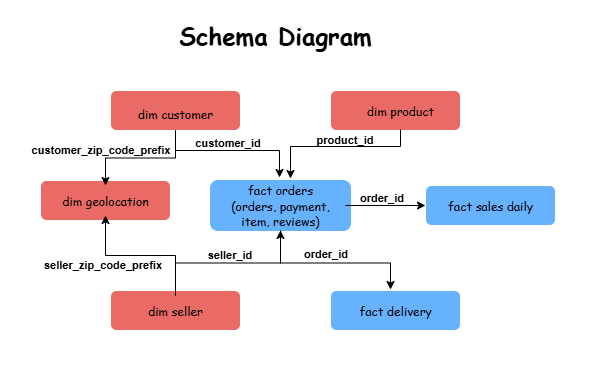

The diagram above was exported from draw.io. Its source (the exported page's mxGraphModel, read from the mxfile embedded in the PNG):
<mxGraphModel dx="677" dy="541" grid="1" gridSize="10" guides="1" tooltips="1" connect="1" arrows="1" fold="1" page="1" pageScale="1" pageWidth="850" pageHeight="1100" math="0" shadow="0">
  <root>
    <mxCell id="0" />
    <mxCell id="1" parent="0" />
    <mxCell id="v-d76t0rs6R1ah5d3Djn-1" value="&lt;span style=&quot;color: rgba(0, 0, 0, 0); font-family: monospace; font-size: 0px; text-align: start; text-wrap-mode: nowrap;&quot;&gt;%3CmxGraphModel%3E%3Croot%3E%3CmxCell%20id%3D%220%22%2F%3E%3CmxCell%20id%3D%221%22%20parent%3D%220%22%2F%3E%3CmxCell%20id%3D%222%22%20value%3D%22customer_id%22%20style%3D%22edgeLabel%3Bhtml%3D1%3Balign%3Dcenter%3BverticalAlign%3Dbottom%3Bresizable%3D0%3Bpoints%3D%5B%5D%3BfillColor%3Dlight-dark(%23FFFFFF%2C%23FFFFFF)%3BstrokeColor%3Dlight-dark(%23000000%2C%23000000)%3BlabelBackgroundColor%3Dnone%3BfontColor%3Dlight-dark(%23000000%2C%23000000)%3BfontStyle%3D1%22%20vertex%3D%221%22%20connectable%3D%220%22%20parent%3D%221%22%3E%3CmxGeometry%20x%3D%22266%22%20y%3D%22160%22%20as%3D%22geometry%22%2F%3E%3C%2FmxCell%3E%3C%2Froot%3E%3C%2FmxGraphModel%3E&lt;/span&gt;" style="rounded=0;whiteSpace=wrap;html=1;fillColor=light-dark(#FFFFFF,#FFFFFF);" vertex="1" parent="1">
      <mxGeometry x="40" y="10" width="590" height="370" as="geometry" />
    </mxCell>
    <mxCell id="v-d76t0rs6R1ah5d3Djn-2" value="&lt;h1&gt;&lt;font style=&quot;color: light-dark(rgb(0, 0, 0), rgb(0, 0, 0));&quot; face=&quot;Comic Sans MS&quot;&gt;Schema Diagram&lt;/font&gt;&lt;/h1&gt;" style="text;html=1;align=center;verticalAlign=middle;whiteSpace=wrap;rounded=0;" vertex="1" parent="1">
      <mxGeometry x="180" y="30" width="270" height="30" as="geometry" />
    </mxCell>
    <mxCell id="v-d76t0rs6R1ah5d3Djn-3" value="" style="rounded=1;whiteSpace=wrap;html=1;strokeColor=light-dark(#000000,#66B2FF);fillColor=light-dark(#FFFFFF,#66B2FF);" vertex="1" parent="1">
      <mxGeometry x="250" y="190" width="140" height="50" as="geometry" />
    </mxCell>
    <mxCell id="v-d76t0rs6R1ah5d3Djn-52" style="edgeStyle=orthogonalEdgeStyle;rounded=0;orthogonalLoop=1;jettySize=auto;html=1;exitX=1;exitY=0.5;exitDx=0;exitDy=0;entryX=0;entryY=0.5;entryDx=0;entryDy=0;strokeColor=light-dark(#000000,#000000);" edge="1" parent="1" source="v-d76t0rs6R1ah5d3Djn-4" target="v-d76t0rs6R1ah5d3Djn-5">
      <mxGeometry relative="1" as="geometry" />
    </mxCell>
    <mxCell id="v-d76t0rs6R1ah5d3Djn-4" value="&lt;font style=&quot;color: light-dark(rgb(0, 0, 0), rgb(0, 0, 0));&quot; face=&quot;Comic Sans MS&quot;&gt;fact orders&lt;/font&gt;&lt;div&gt;&lt;font style=&quot;color: light-dark(rgb(0, 0, 0), rgb(0, 0, 0));&quot; face=&quot;Comic Sans MS&quot;&gt;(orders, payment, item, reviews)&lt;/font&gt;&lt;/div&gt;" style="text;html=1;align=center;verticalAlign=middle;whiteSpace=wrap;rounded=0;" vertex="1" parent="1">
      <mxGeometry x="255" y="190" width="130" height="50" as="geometry" />
    </mxCell>
    <mxCell id="v-d76t0rs6R1ah5d3Djn-5" value="" style="rounded=1;whiteSpace=wrap;html=1;fillColor=light-dark(#FFFFFF,#66B2FF);" vertex="1" parent="1">
      <mxGeometry x="465" y="195" width="130" height="40" as="geometry" />
    </mxCell>
    <mxCell id="v-d76t0rs6R1ah5d3Djn-6" value="" style="rounded=1;whiteSpace=wrap;html=1;fillColor=light-dark(#FFFFFF,#EA6B66);" vertex="1" parent="1">
      <mxGeometry x="80" y="190" width="130" height="40" as="geometry" />
    </mxCell>
    <mxCell id="v-d76t0rs6R1ah5d3Djn-7" value="" style="rounded=1;whiteSpace=wrap;html=1;fillColor=light-dark(#FFFFFF,#EA6B66);" vertex="1" parent="1">
      <mxGeometry x="150" y="300" width="130" height="40" as="geometry" />
    </mxCell>
    <mxCell id="v-d76t0rs6R1ah5d3Djn-8" value="" style="rounded=1;whiteSpace=wrap;html=1;fillColor=light-dark(#FFFFFF,#EA6B66);" vertex="1" parent="1">
      <mxGeometry x="150" y="100" width="130" height="40" as="geometry" />
    </mxCell>
    <mxCell id="v-d76t0rs6R1ah5d3Djn-9" value="" style="rounded=1;whiteSpace=wrap;html=1;fillColor=light-dark(#FFFFFF,#EA6B66);" vertex="1" parent="1">
      <mxGeometry x="370" y="100" width="130" height="40" as="geometry" />
    </mxCell>
    <mxCell id="v-d76t0rs6R1ah5d3Djn-10" value="" style="rounded=1;whiteSpace=wrap;html=1;fillColor=light-dark(#FFFFFF,#66B2FF);" vertex="1" parent="1">
      <mxGeometry x="370" y="300" width="130" height="40" as="geometry" />
    </mxCell>
    <mxCell id="v-d76t0rs6R1ah5d3Djn-11" value="&lt;font style=&quot;color: light-dark(rgb(0, 0, 0), rgb(0, 0, 0));&quot; face=&quot;Comic Sans MS&quot;&gt;fact delivery&lt;/font&gt;" style="text;html=1;align=center;verticalAlign=middle;whiteSpace=wrap;rounded=0;" vertex="1" parent="1">
      <mxGeometry x="385" y="305" width="100" height="30" as="geometry" />
    </mxCell>
    <mxCell id="v-d76t0rs6R1ah5d3Djn-12" value="&lt;font style=&quot;color: light-dark(rgb(0, 0, 0), rgb(0, 0, 0));&quot; face=&quot;Comic Sans MS&quot;&gt;fact sales daily&lt;/font&gt;" style="text;html=1;align=center;verticalAlign=middle;whiteSpace=wrap;rounded=0;" vertex="1" parent="1">
      <mxGeometry x="480" y="200" width="100" height="30" as="geometry" />
    </mxCell>
    <mxCell id="v-d76t0rs6R1ah5d3Djn-42" style="edgeStyle=orthogonalEdgeStyle;rounded=0;orthogonalLoop=1;jettySize=auto;html=1;exitX=0.5;exitY=0;exitDx=0;exitDy=0;entryX=0.5;entryY=1;entryDx=0;entryDy=0;strokeColor=light-dark(#000000,#000000);" edge="1" parent="1" source="v-d76t0rs6R1ah5d3Djn-13" target="v-d76t0rs6R1ah5d3Djn-14">
      <mxGeometry relative="1" as="geometry" />
    </mxCell>
    <mxCell id="v-d76t0rs6R1ah5d3Djn-47" style="edgeStyle=orthogonalEdgeStyle;rounded=0;orthogonalLoop=1;jettySize=auto;html=1;exitX=0.5;exitY=0;exitDx=0;exitDy=0;entryX=0.5;entryY=1;entryDx=0;entryDy=0;strokeColor=light-dark(#000000,#000000);" edge="1" parent="1" source="v-d76t0rs6R1ah5d3Djn-13" target="v-d76t0rs6R1ah5d3Djn-4">
      <mxGeometry relative="1" as="geometry" />
    </mxCell>
    <mxCell id="v-d76t0rs6R1ah5d3Djn-13" value="&lt;font style=&quot;color: light-dark(rgb(0, 0, 0), rgb(0, 0, 0));&quot; face=&quot;Comic Sans MS&quot;&gt;dim seller&lt;/font&gt;" style="text;html=1;align=center;verticalAlign=middle;whiteSpace=wrap;rounded=0;" vertex="1" parent="1">
      <mxGeometry x="165" y="305" width="100" height="30" as="geometry" />
    </mxCell>
    <mxCell id="v-d76t0rs6R1ah5d3Djn-14" value="&lt;font style=&quot;color: light-dark(rgb(0, 0, 0), rgb(0, 0, 0));&quot; face=&quot;Comic Sans MS&quot;&gt;dim geolocation&lt;/font&gt;" style="text;html=1;align=center;verticalAlign=middle;whiteSpace=wrap;rounded=0;" vertex="1" parent="1">
      <mxGeometry x="95" y="195" width="100" height="30" as="geometry" />
    </mxCell>
    <mxCell id="v-d76t0rs6R1ah5d3Djn-21" style="edgeStyle=orthogonalEdgeStyle;rounded=0;orthogonalLoop=1;jettySize=auto;html=1;exitX=0.5;exitY=1;exitDx=0;exitDy=0;strokeColor=light-dark(#000000,#000000);" edge="1" parent="1" source="v-d76t0rs6R1ah5d3Djn-16">
      <mxGeometry relative="1" as="geometry">
        <mxPoint x="319" y="187" as="targetPoint" />
        <Array as="points">
          <mxPoint x="215" y="160" />
          <mxPoint x="319" y="160" />
        </Array>
      </mxGeometry>
    </mxCell>
    <mxCell id="v-d76t0rs6R1ah5d3Djn-24" value="customer_id" style="edgeLabel;html=1;align=center;verticalAlign=bottom;resizable=0;points=[];fillColor=light-dark(#FFFFFF,#FFFFFF);strokeColor=light-dark(#000000,#000000);labelBackgroundColor=none;fontColor=light-dark(#000000,#000000);fontStyle=1" vertex="1" connectable="0" parent="v-d76t0rs6R1ah5d3Djn-21">
      <mxGeometry x="-0.0552" relative="1" as="geometry">
        <mxPoint as="offset" />
      </mxGeometry>
    </mxCell>
    <mxCell id="v-d76t0rs6R1ah5d3Djn-43" style="edgeStyle=orthogonalEdgeStyle;rounded=0;orthogonalLoop=1;jettySize=auto;html=1;exitX=0.5;exitY=1;exitDx=0;exitDy=0;entryX=0.5;entryY=0;entryDx=0;entryDy=0;strokeColor=light-dark(#000000,#000000);" edge="1" parent="1" source="v-d76t0rs6R1ah5d3Djn-16" target="v-d76t0rs6R1ah5d3Djn-14">
      <mxGeometry relative="1" as="geometry" />
    </mxCell>
    <mxCell id="v-d76t0rs6R1ah5d3Djn-16" value="&lt;font style=&quot;color: light-dark(rgb(0, 0, 0), rgb(0, 0, 0));&quot; face=&quot;Comic Sans MS&quot;&gt;dim customer&lt;/font&gt;" style="text;html=1;align=center;verticalAlign=middle;whiteSpace=wrap;rounded=0;" vertex="1" parent="1">
      <mxGeometry x="165" y="105" width="100" height="35" as="geometry" />
    </mxCell>
    <mxCell id="v-d76t0rs6R1ah5d3Djn-17" value="&lt;font style=&quot;color: light-dark(rgb(0, 0, 0), rgb(0, 0, 0));&quot; face=&quot;Comic Sans MS&quot;&gt;dim product&lt;/font&gt;" style="text;html=1;align=center;verticalAlign=middle;whiteSpace=wrap;rounded=0;" vertex="1" parent="1">
      <mxGeometry x="390" y="105" width="100" height="30" as="geometry" />
    </mxCell>
    <mxCell id="v-d76t0rs6R1ah5d3Djn-22" style="edgeStyle=orthogonalEdgeStyle;rounded=0;orthogonalLoop=1;jettySize=auto;html=1;exitX=0.5;exitY=1;exitDx=0;exitDy=0;strokeColor=light-dark(#000000,#000000);" edge="1" parent="1">
      <mxGeometry relative="1" as="geometry">
        <mxPoint x="440" y="139" as="sourcePoint" />
        <mxPoint x="330" y="188" as="targetPoint" />
        <Array as="points">
          <mxPoint x="440" y="156" />
          <mxPoint x="330" y="156" />
        </Array>
      </mxGeometry>
    </mxCell>
    <mxCell id="v-d76t0rs6R1ah5d3Djn-25" value="product&lt;span style=&quot;background-color: transparent;&quot;&gt;_id&lt;/span&gt;" style="edgeLabel;html=1;align=center;verticalAlign=bottom;resizable=0;points=[];fillColor=light-dark(#FFFFFF,#FFFFFF);strokeColor=light-dark(#000000,#000000);labelBackgroundColor=none;fontColor=light-dark(#000000,#000000);fontStyle=1" vertex="1" connectable="0" parent="1">
      <mxGeometry x="383" y="157" as="geometry" />
    </mxCell>
    <mxCell id="v-d76t0rs6R1ah5d3Djn-28" value="order_id" style="edgeLabel;html=1;align=center;verticalAlign=bottom;resizable=0;points=[];fillColor=light-dark(#FFFFFF,#FFFFFF);strokeColor=light-dark(#000000,#000000);labelBackgroundColor=none;fontColor=light-dark(#000000,#000000);fontStyle=1" vertex="1" connectable="0" parent="1">
      <mxGeometry x="439" y="220" as="geometry">
        <mxPoint x="-19" y="-5" as="offset" />
      </mxGeometry>
    </mxCell>
    <mxCell id="v-d76t0rs6R1ah5d3Djn-29" value="customer_zip_code_prefix" style="edgeLabel;html=1;align=center;verticalAlign=bottom;resizable=0;points=[];fillColor=light-dark(#FFFFFF,#FFFFFF);strokeColor=light-dark(#000000,#000000);labelBackgroundColor=none;fontColor=light-dark(#000000,#000000);fontStyle=1" vertex="1" connectable="0" parent="1">
      <mxGeometry x="139" y="167" as="geometry" />
    </mxCell>
    <mxCell id="v-d76t0rs6R1ah5d3Djn-44" value="seller_zip_code_prefix" style="edgeLabel;html=1;align=center;verticalAlign=bottom;resizable=0;points=[];fillColor=light-dark(#FFFFFF,#FFFFFF);strokeColor=light-dark(#000000,#000000);labelBackgroundColor=none;fontColor=light-dark(#000000,#000000);fontStyle=1" vertex="1" connectable="0" parent="1">
      <mxGeometry x="141" y="282" as="geometry" />
    </mxCell>
    <mxCell id="v-d76t0rs6R1ah5d3Djn-48" value="seller_id" style="edgeLabel;html=1;align=center;verticalAlign=bottom;resizable=0;points=[];fillColor=light-dark(#FFFFFF,#FFFFFF);strokeColor=light-dark(#000000,#000000);labelBackgroundColor=none;fontColor=light-dark(#000000,#000000);fontStyle=1" vertex="1" connectable="0" parent="1">
      <mxGeometry x="262" y="275" as="geometry">
        <mxPoint x="6" y="-3" as="offset" />
      </mxGeometry>
    </mxCell>
    <mxCell id="v-d76t0rs6R1ah5d3Djn-50" value="order_id" style="edgeLabel;html=1;align=center;verticalAlign=bottom;resizable=0;points=[];fillColor=light-dark(#FFFFFF,#FFFFFF);strokeColor=light-dark(#000000,#000000);labelBackgroundColor=none;fontColor=light-dark(#000000,#000000);fontStyle=1" vertex="1" connectable="0" parent="1">
      <mxGeometry x="358" y="262" as="geometry">
        <mxPoint x="6" y="9" as="offset" />
      </mxGeometry>
    </mxCell>
    <mxCell id="v-d76t0rs6R1ah5d3Djn-55" style="edgeStyle=orthogonalEdgeStyle;rounded=0;orthogonalLoop=1;jettySize=auto;html=1;exitX=0.5;exitY=1;exitDx=0;exitDy=0;entryX=0.45;entryY=-0.2;entryDx=0;entryDy=0;entryPerimeter=0;strokeColor=light-dark(#000000,#000000);" edge="1" parent="1" source="v-d76t0rs6R1ah5d3Djn-4" target="v-d76t0rs6R1ah5d3Djn-11">
      <mxGeometry relative="1" as="geometry" />
    </mxCell>
  </root>
</mxGraphModel>